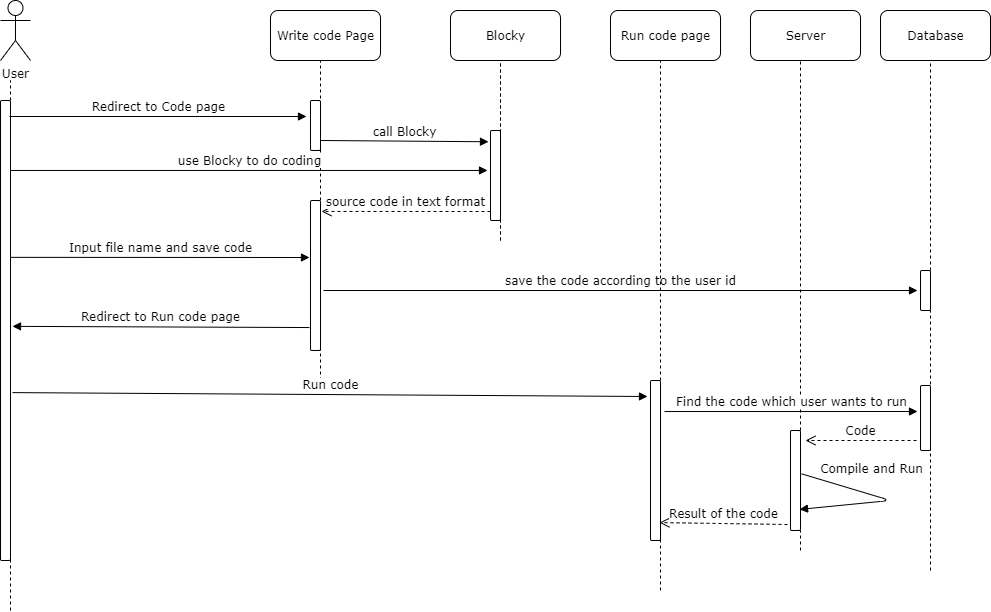

The diagram above was exported from draw.io. Its source (the exported page's mxGraphModel, read from the mxfile embedded in the PNG):
<mxGraphModel dx="1422" dy="712" grid="1" gridSize="10" guides="1" tooltips="1" connect="1" arrows="1" fold="1" page="1" pageScale="1" pageWidth="1100" pageHeight="850" background="#ffffff" math="0" shadow="0">
  <root>
    <mxCell id="0" />
    <mxCell id="1" parent="0" />
    <mxCell id="fB3gBFgFGEUwq3GDk7Kn-5" value="User" style="shape=umlActor;verticalLabelPosition=bottom;labelBackgroundColor=#ffffff;verticalAlign=top;html=1;outlineConnect=0;rounded=1;shadow=0;comic=0;strokeWidth=1;fontFamily=Verdana;" vertex="1" parent="1">
      <mxGeometry x="50" y="20" width="30" height="60" as="geometry" />
    </mxCell>
    <mxCell id="fB3gBFgFGEUwq3GDk7Kn-6" value="" style="endArrow=none;dashed=1;html=1;fontFamily=Verdana;" edge="1" parent="1">
      <mxGeometry width="50" height="50" relative="1" as="geometry">
        <mxPoint x="60" y="630" as="sourcePoint" />
        <mxPoint x="60" y="100" as="targetPoint" />
      </mxGeometry>
    </mxCell>
    <mxCell id="fB3gBFgFGEUwq3GDk7Kn-7" value="" style="html=1;points=[];perimeter=orthogonalPerimeter;rounded=1;shadow=0;comic=0;strokeWidth=1;fontFamily=Verdana;" vertex="1" parent="1">
      <mxGeometry x="50" y="120" width="10" height="460" as="geometry" />
    </mxCell>
    <mxCell id="fB3gBFgFGEUwq3GDk7Kn-8" value="Write code Page" style="html=1;rounded=1;shadow=0;comic=0;strokeWidth=1;fontFamily=Verdana;" vertex="1" parent="1">
      <mxGeometry x="320" y="30" width="110" height="50" as="geometry" />
    </mxCell>
    <mxCell id="fB3gBFgFGEUwq3GDk7Kn-10" value="Database" style="html=1;rounded=1;shadow=0;comic=0;strokeWidth=1;fontFamily=Verdana;" vertex="1" parent="1">
      <mxGeometry x="930" y="30" width="110" height="50" as="geometry" />
    </mxCell>
    <mxCell id="fB3gBFgFGEUwq3GDk7Kn-11" value="" style="html=1;points=[];perimeter=orthogonalPerimeter;rounded=1;shadow=0;comic=0;strokeWidth=1;fontFamily=Verdana;" vertex="1" parent="1">
      <mxGeometry x="360" y="120" width="10" height="50" as="geometry" />
    </mxCell>
    <mxCell id="fB3gBFgFGEUwq3GDk7Kn-12" value="" style="endArrow=none;dashed=1;html=1;fontFamily=Verdana;" edge="1" parent="1">
      <mxGeometry width="50" height="50" relative="1" as="geometry">
        <mxPoint x="370" y="400" as="sourcePoint" />
        <mxPoint x="370" y="80" as="targetPoint" />
      </mxGeometry>
    </mxCell>
    <mxCell id="fB3gBFgFGEUwq3GDk7Kn-54" value="" style="endArrow=none;dashed=1;html=1;fontFamily=Verdana;" edge="1" parent="1" source="fB3gBFgFGEUwq3GDk7Kn-90">
      <mxGeometry width="50" height="50" relative="1" as="geometry">
        <mxPoint x="980" y="590" as="sourcePoint" />
        <mxPoint x="980" y="80" as="targetPoint" />
      </mxGeometry>
    </mxCell>
    <mxCell id="fB3gBFgFGEUwq3GDk7Kn-83" value="Blocky" style="html=1;rounded=1;shadow=0;comic=0;strokeWidth=1;fontFamily=Verdana;" vertex="1" parent="1">
      <mxGeometry x="500" y="30" width="110" height="50" as="geometry" />
    </mxCell>
    <mxCell id="fB3gBFgFGEUwq3GDk7Kn-84" value="" style="endArrow=none;dashed=1;html=1;fontFamily=Verdana;" edge="1" parent="1">
      <mxGeometry width="50" height="50" relative="1" as="geometry">
        <mxPoint x="550" y="260" as="sourcePoint" />
        <mxPoint x="550" y="80" as="targetPoint" />
      </mxGeometry>
    </mxCell>
    <mxCell id="fB3gBFgFGEUwq3GDk7Kn-87" value="" style="html=1;points=[];perimeter=orthogonalPerimeter;rounded=1;shadow=0;comic=0;strokeWidth=1;fontFamily=Verdana;" vertex="1" parent="1">
      <mxGeometry x="540" y="150" width="10" height="90" as="geometry" />
    </mxCell>
    <mxCell id="fB3gBFgFGEUwq3GDk7Kn-92" value="Redirect to Code page" style="html=1;verticalAlign=bottom;endArrow=block;fontFamily=Verdana;entryX=-0.4;entryY=0.32;entryDx=0;entryDy=0;entryPerimeter=0;" edge="1" parent="1" target="fB3gBFgFGEUwq3GDk7Kn-11">
      <mxGeometry width="80" relative="1" as="geometry">
        <mxPoint x="59" y="136" as="sourcePoint" />
        <mxPoint x="600" y="350" as="targetPoint" />
      </mxGeometry>
    </mxCell>
    <mxCell id="fB3gBFgFGEUwq3GDk7Kn-93" value="call Blocky" style="html=1;verticalAlign=bottom;endArrow=block;fontFamily=Verdana;entryX=-0.2;entryY=0.125;entryDx=0;entryDy=0;entryPerimeter=0;" edge="1" parent="1" target="fB3gBFgFGEUwq3GDk7Kn-87">
      <mxGeometry width="80" relative="1" as="geometry">
        <mxPoint x="370" y="160" as="sourcePoint" />
        <mxPoint x="600" y="350" as="targetPoint" />
      </mxGeometry>
    </mxCell>
    <mxCell id="fB3gBFgFGEUwq3GDk7Kn-94" value="use Blocky to do coding" style="html=1;verticalAlign=bottom;endArrow=block;fontFamily=Verdana;entryX=-0.3;entryY=0.444;entryDx=0;entryDy=0;entryPerimeter=0;" edge="1" parent="1" source="fB3gBFgFGEUwq3GDk7Kn-7" target="fB3gBFgFGEUwq3GDk7Kn-87">
      <mxGeometry width="80" relative="1" as="geometry">
        <mxPoint x="520" y="350" as="sourcePoint" />
        <mxPoint x="600" y="350" as="targetPoint" />
      </mxGeometry>
    </mxCell>
    <mxCell id="fB3gBFgFGEUwq3GDk7Kn-95" value="" style="html=1;points=[];perimeter=orthogonalPerimeter;rounded=1;shadow=0;comic=0;strokeWidth=1;fontFamily=Verdana;" vertex="1" parent="1">
      <mxGeometry x="360" y="220" width="10" height="150" as="geometry" />
    </mxCell>
    <mxCell id="fB3gBFgFGEUwq3GDk7Kn-96" value="source code in text format" style="html=1;verticalAlign=bottom;endArrow=open;dashed=1;endSize=8;fontFamily=Verdana;entryX=1.1;entryY=0.073;entryDx=0;entryDy=0;entryPerimeter=0;" edge="1" parent="1" target="fB3gBFgFGEUwq3GDk7Kn-95">
      <mxGeometry relative="1" as="geometry">
        <mxPoint x="540" y="231" as="sourcePoint" />
        <mxPoint x="520" y="350" as="targetPoint" />
      </mxGeometry>
    </mxCell>
    <mxCell id="fB3gBFgFGEUwq3GDk7Kn-97" value="Input file name and save code" style="html=1;verticalAlign=bottom;endArrow=block;fontFamily=Verdana;exitX=1;exitY=0.341;exitDx=0;exitDy=0;exitPerimeter=0;" edge="1" parent="1" source="fB3gBFgFGEUwq3GDk7Kn-7">
      <mxGeometry width="80" relative="1" as="geometry">
        <mxPoint x="520" y="350" as="sourcePoint" />
        <mxPoint x="359" y="277" as="targetPoint" />
      </mxGeometry>
    </mxCell>
    <mxCell id="fB3gBFgFGEUwq3GDk7Kn-98" value="save the code according to the user id" style="html=1;verticalAlign=bottom;endArrow=block;fontFamily=Verdana;" edge="1" parent="1">
      <mxGeometry width="80" relative="1" as="geometry">
        <mxPoint x="373" y="310" as="sourcePoint" />
        <mxPoint x="967" y="310" as="targetPoint" />
      </mxGeometry>
    </mxCell>
    <mxCell id="fB3gBFgFGEUwq3GDk7Kn-104" value="Redirect to Run code page" style="html=1;verticalAlign=bottom;endArrow=block;fontFamily=Verdana;exitX=-0.1;exitY=0.847;exitDx=0;exitDy=0;exitPerimeter=0;entryX=1.2;entryY=0.491;entryDx=0;entryDy=0;entryPerimeter=0;" edge="1" parent="1" source="fB3gBFgFGEUwq3GDk7Kn-95" target="fB3gBFgFGEUwq3GDk7Kn-7">
      <mxGeometry width="80" relative="1" as="geometry">
        <mxPoint x="520" y="350" as="sourcePoint" />
        <mxPoint x="62" y="352" as="targetPoint" />
      </mxGeometry>
    </mxCell>
    <mxCell id="fB3gBFgFGEUwq3GDk7Kn-105" value="" style="endArrow=none;dashed=1;html=1;fontFamily=Verdana;" edge="1" parent="1">
      <mxGeometry width="50" height="50" relative="1" as="geometry">
        <mxPoint x="550" y="260" as="sourcePoint" />
        <mxPoint x="550" y="80" as="targetPoint" />
      </mxGeometry>
    </mxCell>
    <mxCell id="fB3gBFgFGEUwq3GDk7Kn-106" value="" style="endArrow=none;dashed=1;html=1;fontFamily=Verdana;" edge="1" parent="1">
      <mxGeometry width="50" height="50" relative="1" as="geometry">
        <mxPoint x="710" y="610" as="sourcePoint" />
        <mxPoint x="710" y="80" as="targetPoint" />
      </mxGeometry>
    </mxCell>
    <mxCell id="fB3gBFgFGEUwq3GDk7Kn-107" value="" style="html=1;points=[];perimeter=orthogonalPerimeter;rounded=1;shadow=0;comic=0;strokeWidth=1;fontFamily=Verdana;" vertex="1" parent="1">
      <mxGeometry x="700" y="400" width="10" height="160" as="geometry" />
    </mxCell>
    <mxCell id="fB3gBFgFGEUwq3GDk7Kn-108" value="Run code page" style="html=1;rounded=1;shadow=0;comic=0;strokeWidth=1;fontFamily=Verdana;" vertex="1" parent="1">
      <mxGeometry x="660" y="30" width="110" height="50" as="geometry" />
    </mxCell>
    <mxCell id="fB3gBFgFGEUwq3GDk7Kn-109" value="Run code" style="html=1;verticalAlign=bottom;endArrow=block;fontFamily=Verdana;exitX=1.2;exitY=0.635;exitDx=0;exitDy=0;exitPerimeter=0;" edge="1" parent="1" source="fB3gBFgFGEUwq3GDk7Kn-7">
      <mxGeometry width="80" relative="1" as="geometry">
        <mxPoint x="59" y="416" as="sourcePoint" />
        <mxPoint x="697" y="416" as="targetPoint" />
      </mxGeometry>
    </mxCell>
    <mxCell id="fB3gBFgFGEUwq3GDk7Kn-90" value="" style="html=1;points=[];perimeter=orthogonalPerimeter;rounded=1;shadow=0;comic=0;strokeWidth=1;fontFamily=Verdana;" vertex="1" parent="1">
      <mxGeometry x="970" y="290" width="10" height="40" as="geometry" />
    </mxCell>
    <mxCell id="fB3gBFgFGEUwq3GDk7Kn-110" value="" style="endArrow=none;dashed=1;html=1;fontFamily=Verdana;" edge="1" parent="1" target="fB3gBFgFGEUwq3GDk7Kn-90">
      <mxGeometry width="50" height="50" relative="1" as="geometry">
        <mxPoint x="980" y="590" as="sourcePoint" />
        <mxPoint x="980" y="80" as="targetPoint" />
      </mxGeometry>
    </mxCell>
    <mxCell id="fB3gBFgFGEUwq3GDk7Kn-112" value="Server" style="html=1;rounded=1;shadow=0;comic=0;strokeWidth=1;fontFamily=Verdana;" vertex="1" parent="1">
      <mxGeometry x="800" y="30" width="110" height="50" as="geometry" />
    </mxCell>
    <mxCell id="fB3gBFgFGEUwq3GDk7Kn-113" value="" style="endArrow=none;dashed=1;html=1;fontFamily=Verdana;" edge="1" parent="1" source="fB3gBFgFGEUwq3GDk7Kn-114">
      <mxGeometry width="50" height="50" relative="1" as="geometry">
        <mxPoint x="850" y="570" as="sourcePoint" />
        <mxPoint x="850" y="80" as="targetPoint" />
      </mxGeometry>
    </mxCell>
    <mxCell id="fB3gBFgFGEUwq3GDk7Kn-117" value="Compile and Run" style="html=1;verticalAlign=bottom;endArrow=block;fontFamily=Verdana;exitX=1.1;exitY=0.433;exitDx=0;exitDy=0;exitPerimeter=0;entryX=0.9;entryY=0.789;entryDx=0;entryDy=0;entryPerimeter=0;" edge="1" parent="1" source="fB3gBFgFGEUwq3GDk7Kn-114" target="fB3gBFgFGEUwq3GDk7Kn-114">
      <mxGeometry x="-0.2666" y="16" width="80" relative="1" as="geometry">
        <mxPoint x="520" y="380" as="sourcePoint" />
        <mxPoint x="600" y="380" as="targetPoint" />
        <Array as="points">
          <mxPoint x="940" y="520" />
        </Array>
        <mxPoint as="offset" />
      </mxGeometry>
    </mxCell>
    <mxCell id="fB3gBFgFGEUwq3GDk7Kn-120" value="Result of the code" style="html=1;verticalAlign=bottom;endArrow=open;dashed=1;endSize=8;fontFamily=Verdana;exitX=-0.3;exitY=0.94;exitDx=0;exitDy=0;exitPerimeter=0;entryX=0.9;entryY=0.888;entryDx=0;entryDy=0;entryPerimeter=0;" edge="1" parent="1" source="fB3gBFgFGEUwq3GDk7Kn-114" target="fB3gBFgFGEUwq3GDk7Kn-107">
      <mxGeometry relative="1" as="geometry">
        <mxPoint x="600" y="380" as="sourcePoint" />
        <mxPoint x="520" y="380" as="targetPoint" />
      </mxGeometry>
    </mxCell>
    <mxCell id="fB3gBFgFGEUwq3GDk7Kn-114" value="" style="html=1;points=[];perimeter=orthogonalPerimeter;rounded=1;shadow=0;comic=0;strokeWidth=1;fontFamily=Verdana;" vertex="1" parent="1">
      <mxGeometry x="840" y="450" width="10" height="100" as="geometry" />
    </mxCell>
    <mxCell id="fB3gBFgFGEUwq3GDk7Kn-121" value="" style="endArrow=none;dashed=1;html=1;fontFamily=Verdana;" edge="1" parent="1" target="fB3gBFgFGEUwq3GDk7Kn-114">
      <mxGeometry width="50" height="50" relative="1" as="geometry">
        <mxPoint x="850" y="570" as="sourcePoint" />
        <mxPoint x="850" y="80" as="targetPoint" />
      </mxGeometry>
    </mxCell>
    <mxCell id="fB3gBFgFGEUwq3GDk7Kn-122" value="" style="html=1;points=[];perimeter=orthogonalPerimeter;rounded=1;shadow=0;comic=0;strokeWidth=1;fontFamily=Verdana;" vertex="1" parent="1">
      <mxGeometry x="970" y="405" width="10" height="65" as="geometry" />
    </mxCell>
    <mxCell id="fB3gBFgFGEUwq3GDk7Kn-123" value="Find the code which user wants to run" style="html=1;verticalAlign=bottom;endArrow=block;fontFamily=Verdana;exitX=1.4;exitY=0.194;exitDx=0;exitDy=0;exitPerimeter=0;" edge="1" parent="1" source="fB3gBFgFGEUwq3GDk7Kn-107">
      <mxGeometry width="80" relative="1" as="geometry">
        <mxPoint x="520" y="380" as="sourcePoint" />
        <mxPoint x="967" y="431" as="targetPoint" />
      </mxGeometry>
    </mxCell>
    <mxCell id="fB3gBFgFGEUwq3GDk7Kn-124" value="Code" style="html=1;verticalAlign=bottom;endArrow=open;dashed=1;endSize=8;fontFamily=Verdana;" edge="1" parent="1">
      <mxGeometry relative="1" as="geometry">
        <mxPoint x="966" y="460" as="sourcePoint" />
        <mxPoint x="855" y="460" as="targetPoint" />
      </mxGeometry>
    </mxCell>
  </root>
</mxGraphModel>